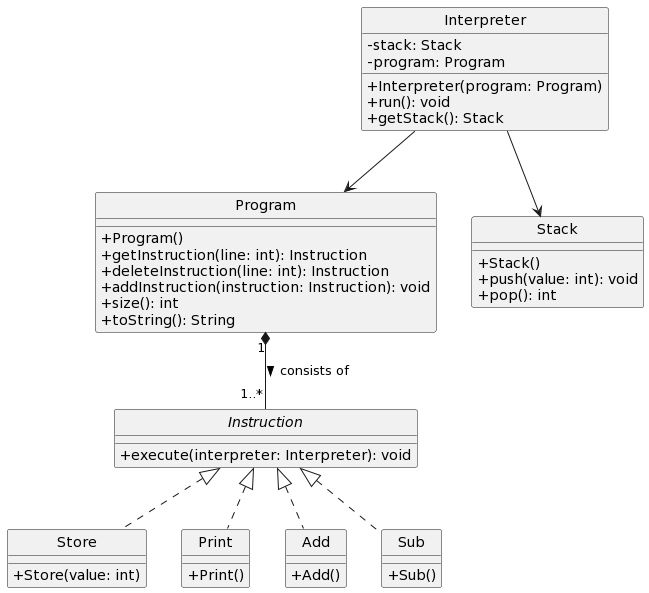

The diagram above was rendered by PlantUML. Its source (embedded in the PNG):
@startuml
' plain theme is better for printing
'!theme plain
skinparam style strictuml
skinparam ClassAttributeIconSize 0

class Interpreter {
  - stack: Stack
  - program: Program
  + Interpreter(program: Program)
  + run(): void
  + getStack(): Stack
}

class Program {
  + Program()
  + getInstruction(line: int): Instruction
  + deleteInstruction(line: int): Instruction
  + addInstruction(instruction: Instruction): void
  + size(): int
  + toString(): String
}

class Stack {
  + Stack()
  + push(value: int): void
  + pop(): int
}

Program "1" *-- "1..*" Instruction : consists of >
Interpreter --> Stack
Interpreter --> Program



interface Instruction {
  + execute(interpreter: Interpreter): void
}

class Store {
  + Store(value: int)
}

class Print {
  + Print()
}

class Add {
  + Add()
}

class Sub {
  + Sub()
}

Instruction <|.. Store
Instruction <|.. Print
Instruction <|.. Add
Instruction <|.. Sub
@enduml